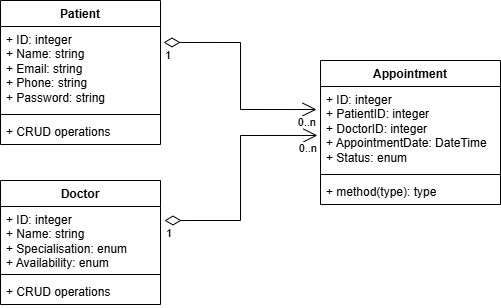

The diagram above was exported from draw.io. Its source (the exported page's mxGraphModel, read from the mxfile embedded in the PNG):
<mxGraphModel dx="880" dy="468" grid="1" gridSize="10" guides="1" tooltips="1" connect="1" arrows="1" fold="1" page="1" pageScale="1" pageWidth="850" pageHeight="1100" math="0" shadow="0">
  <root>
    <mxCell id="0" />
    <mxCell id="1" parent="0" />
    <mxCell id="bOu20Vp1-VMfv_lL-Ywo-1" value="Patient" style="swimlane;fontStyle=1;align=center;verticalAlign=top;childLayout=stackLayout;horizontal=1;startSize=26;horizontalStack=0;resizeParent=1;resizeParentMax=0;resizeLast=0;collapsible=1;marginBottom=0;whiteSpace=wrap;html=1;" parent="1" vertex="1">
      <mxGeometry x="70" y="80" width="160" height="144" as="geometry" />
    </mxCell>
    <mxCell id="bOu20Vp1-VMfv_lL-Ywo-2" value="+ ID: integer&lt;div&gt;+ Name: string&lt;/div&gt;&lt;div&gt;+ Email: string&lt;/div&gt;&lt;div&gt;+ Phone: string&lt;/div&gt;&lt;div&gt;+ Password: string&lt;/div&gt;" style="text;strokeColor=none;fillColor=none;align=left;verticalAlign=top;spacingLeft=4;spacingRight=4;overflow=hidden;rotatable=0;points=[[0,0.5],[1,0.5]];portConstraint=eastwest;whiteSpace=wrap;html=1;" parent="bOu20Vp1-VMfv_lL-Ywo-1" vertex="1">
      <mxGeometry y="26" width="160" height="84" as="geometry" />
    </mxCell>
    <mxCell id="bOu20Vp1-VMfv_lL-Ywo-3" value="" style="line;strokeWidth=1;fillColor=none;align=left;verticalAlign=middle;spacingTop=-1;spacingLeft=3;spacingRight=3;rotatable=0;labelPosition=right;points=[];portConstraint=eastwest;strokeColor=inherit;" parent="bOu20Vp1-VMfv_lL-Ywo-1" vertex="1">
      <mxGeometry y="110" width="160" height="8" as="geometry" />
    </mxCell>
    <mxCell id="bOu20Vp1-VMfv_lL-Ywo-4" value="+ CRUD operations" style="text;strokeColor=none;fillColor=none;align=left;verticalAlign=top;spacingLeft=4;spacingRight=4;overflow=hidden;rotatable=0;points=[[0,0.5],[1,0.5]];portConstraint=eastwest;whiteSpace=wrap;html=1;" parent="bOu20Vp1-VMfv_lL-Ywo-1" vertex="1">
      <mxGeometry y="118" width="160" height="26" as="geometry" />
    </mxCell>
    <mxCell id="bOu20Vp1-VMfv_lL-Ywo-6" value="Doctor" style="swimlane;fontStyle=1;align=center;verticalAlign=top;childLayout=stackLayout;horizontal=1;startSize=26;horizontalStack=0;resizeParent=1;resizeParentMax=0;resizeLast=0;collapsible=1;marginBottom=0;whiteSpace=wrap;html=1;" parent="1" vertex="1">
      <mxGeometry x="70" y="260" width="160" height="124" as="geometry" />
    </mxCell>
    <mxCell id="bOu20Vp1-VMfv_lL-Ywo-7" value="+ ID: integer&lt;div&gt;+ Name: string&lt;/div&gt;&lt;div&gt;+ Specialisation: enum&lt;/div&gt;&lt;div&gt;+&amp;nbsp;Availability: enum&lt;/div&gt;" style="text;strokeColor=none;fillColor=none;align=left;verticalAlign=top;spacingLeft=4;spacingRight=4;overflow=hidden;rotatable=0;points=[[0,0.5],[1,0.5]];portConstraint=eastwest;whiteSpace=wrap;html=1;" parent="bOu20Vp1-VMfv_lL-Ywo-6" vertex="1">
      <mxGeometry y="26" width="160" height="64" as="geometry" />
    </mxCell>
    <mxCell id="bOu20Vp1-VMfv_lL-Ywo-8" value="" style="line;strokeWidth=1;fillColor=none;align=left;verticalAlign=middle;spacingTop=-1;spacingLeft=3;spacingRight=3;rotatable=0;labelPosition=right;points=[];portConstraint=eastwest;strokeColor=inherit;" parent="bOu20Vp1-VMfv_lL-Ywo-6" vertex="1">
      <mxGeometry y="90" width="160" height="8" as="geometry" />
    </mxCell>
    <mxCell id="bOu20Vp1-VMfv_lL-Ywo-9" value="+ CRUD operations" style="text;strokeColor=none;fillColor=none;align=left;verticalAlign=top;spacingLeft=4;spacingRight=4;overflow=hidden;rotatable=0;points=[[0,0.5],[1,0.5]];portConstraint=eastwest;whiteSpace=wrap;html=1;" parent="bOu20Vp1-VMfv_lL-Ywo-6" vertex="1">
      <mxGeometry y="98" width="160" height="26" as="geometry" />
    </mxCell>
    <mxCell id="bOu20Vp1-VMfv_lL-Ywo-10" value="Appointment" style="swimlane;fontStyle=1;align=center;verticalAlign=top;childLayout=stackLayout;horizontal=1;startSize=26;horizontalStack=0;resizeParent=1;resizeParentMax=0;resizeLast=0;collapsible=1;marginBottom=0;whiteSpace=wrap;html=1;" parent="1" vertex="1">
      <mxGeometry x="390" y="140" width="180" height="144" as="geometry" />
    </mxCell>
    <mxCell id="bOu20Vp1-VMfv_lL-Ywo-11" value="+ ID: integer&lt;div&gt;+ PatientID: integer&lt;/div&gt;&lt;div&gt;+ DoctorID: integer&lt;/div&gt;&lt;div&gt;+ AppointmentDate: DateTime&lt;/div&gt;&lt;div&gt;+ Status: enum&lt;/div&gt;" style="text;strokeColor=none;fillColor=none;align=left;verticalAlign=top;spacingLeft=4;spacingRight=4;overflow=hidden;rotatable=0;points=[[0,0.5],[1,0.5]];portConstraint=eastwest;whiteSpace=wrap;html=1;" parent="bOu20Vp1-VMfv_lL-Ywo-10" vertex="1">
      <mxGeometry y="26" width="180" height="84" as="geometry" />
    </mxCell>
    <mxCell id="bOu20Vp1-VMfv_lL-Ywo-12" value="" style="line;strokeWidth=1;fillColor=none;align=left;verticalAlign=middle;spacingTop=-1;spacingLeft=3;spacingRight=3;rotatable=0;labelPosition=right;points=[];portConstraint=eastwest;strokeColor=inherit;" parent="bOu20Vp1-VMfv_lL-Ywo-10" vertex="1">
      <mxGeometry y="110" width="180" height="8" as="geometry" />
    </mxCell>
    <mxCell id="bOu20Vp1-VMfv_lL-Ywo-13" value="+ method(type): type" style="text;strokeColor=none;fillColor=none;align=left;verticalAlign=top;spacingLeft=4;spacingRight=4;overflow=hidden;rotatable=0;points=[[0,0.5],[1,0.5]];portConstraint=eastwest;whiteSpace=wrap;html=1;" parent="bOu20Vp1-VMfv_lL-Ywo-10" vertex="1">
      <mxGeometry y="118" width="180" height="26" as="geometry" />
    </mxCell>
    <mxCell id="bOu20Vp1-VMfv_lL-Ywo-27" value="" style="endArrow=open;html=1;endSize=12;startArrow=diamondThin;startSize=14;startFill=0;edgeStyle=orthogonalEdgeStyle;rounded=0;exitX=1.019;exitY=0.19;exitDx=0;exitDy=0;exitPerimeter=0;entryX=-0.022;entryY=0.274;entryDx=0;entryDy=0;entryPerimeter=0;" parent="1" source="bOu20Vp1-VMfv_lL-Ywo-2" target="bOu20Vp1-VMfv_lL-Ywo-11" edge="1">
      <mxGeometry relative="1" as="geometry">
        <mxPoint x="190" y="360" as="sourcePoint" />
        <mxPoint x="360" y="190" as="targetPoint" />
      </mxGeometry>
    </mxCell>
    <mxCell id="bOu20Vp1-VMfv_lL-Ywo-28" value="1" style="edgeLabel;resizable=0;html=1;align=left;verticalAlign=top;" parent="bOu20Vp1-VMfv_lL-Ywo-27" connectable="0" vertex="1">
      <mxGeometry x="-1" relative="1" as="geometry" />
    </mxCell>
    <mxCell id="bOu20Vp1-VMfv_lL-Ywo-29" value="0..n" style="edgeLabel;resizable=0;html=1;align=right;verticalAlign=top;" parent="bOu20Vp1-VMfv_lL-Ywo-27" connectable="0" vertex="1">
      <mxGeometry x="1" relative="1" as="geometry" />
    </mxCell>
    <mxCell id="bOu20Vp1-VMfv_lL-Ywo-30" value="" style="endArrow=open;html=1;endSize=12;startArrow=diamondThin;startSize=14;startFill=0;edgeStyle=orthogonalEdgeStyle;rounded=0;exitX=1.025;exitY=0.219;exitDx=0;exitDy=0;exitPerimeter=0;entryX=-0.017;entryY=0.583;entryDx=0;entryDy=0;entryPerimeter=0;" parent="1" source="bOu20Vp1-VMfv_lL-Ywo-7" target="bOu20Vp1-VMfv_lL-Ywo-11" edge="1">
      <mxGeometry relative="1" as="geometry">
        <mxPoint x="270" y="400" as="sourcePoint" />
        <mxPoint x="403" y="471" as="targetPoint" />
      </mxGeometry>
    </mxCell>
    <mxCell id="bOu20Vp1-VMfv_lL-Ywo-31" value="1" style="edgeLabel;resizable=0;html=1;align=left;verticalAlign=top;" parent="bOu20Vp1-VMfv_lL-Ywo-30" connectable="0" vertex="1">
      <mxGeometry x="-1" relative="1" as="geometry" />
    </mxCell>
    <mxCell id="bOu20Vp1-VMfv_lL-Ywo-32" value="0..n" style="edgeLabel;resizable=0;html=1;align=right;verticalAlign=top;" parent="bOu20Vp1-VMfv_lL-Ywo-30" connectable="0" vertex="1">
      <mxGeometry x="1" relative="1" as="geometry" />
    </mxCell>
  </root>
</mxGraphModel>